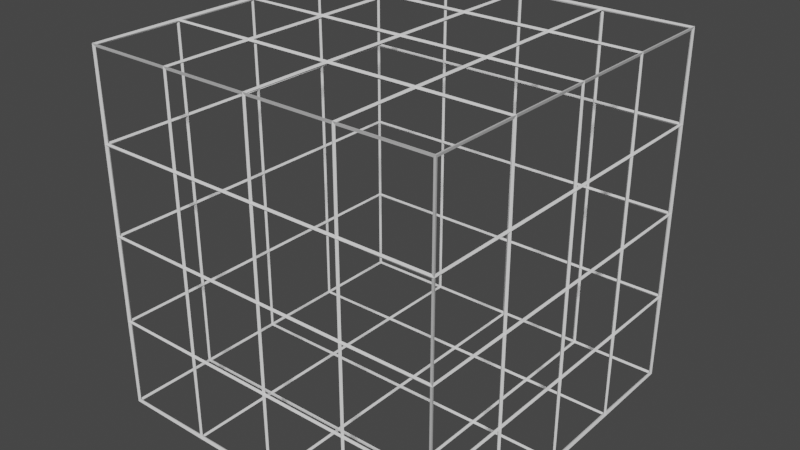 # Source: CubeWire6.blend  (saved by Blender 2.93.20; exported with 4.5.12 LTS)
import bpy
from mathutils import Matrix  # noqa: F401  (used for matrix-valued properties, if any)

bpy.ops.wm.read_factory_settings(use_empty=True)
scene = bpy.context.scene
scene.name = 'Scene'

# ---- collections
col_collection = bpy.data.collections.new('Collection'); scene.collection.children.link(col_collection)

# ---- world
world_world = bpy.data.worlds.new('World'); scene.world = world_world
world_world.use_nodes = True; world_world.node_tree.nodes.clear()
_N = world_world.node_tree.nodes; _L = world_world.node_tree.links
n0 = _N.new('ShaderNodeOutputWorld'); n0.name = 'World Output'; n0.location = (300, 300)
n1 = _N.new('ShaderNodeBackground'); n1.name = 'Background'; n1.location = (10, 300)
n1.inputs[0].default_value = (0.05088, 0.05088, 0.05088, 1.0)
_L.new(n1.outputs[0], n0.inputs[0])
n0.is_active_output = True
world_world.color = (0.05088, 0.05088, 0.05088)
world_world.use_sun_shadow = False
world_world.sun_shadow_jitter_overblur = 0.0

# ---- meshes
me_cube_002 = bpy.data.meshes.new('Cube.002')
me_cube_002.from_pydata([(-1.0, -1.0, -1.0), (-1.0, -1.0, 1.0), (-1.0, 1.0, -1.0), (-1.0, 1.0, 1.0), (1.0, -1.0, -1.0), (1.0, -1.0, 1.0), (1.0, 1.0, -1.0), (1.0, 1.0, 1.0)], [], [(0, 1, 3, 2), (2, 3, 7, 6), (6, 7, 5, 4), (4, 5, 1, 0), (2, 6, 4, 0), (7, 3, 1, 5)])
_uv = me_cube_002.uv_layers.new(name='UVMap')
_uv.uv.foreach_set('vector', [0.375, 0.0, 0.625, 0.0, 0.625, 0.25, 0.375, 0.25, 0.375, 0.25, 0.625, 0.25, 0.625, 0.5, 0.375, 0.5, 0.375, 0.5, 0.625, 0.5, 0.625, 0.75, 0.375, 0.75, 0.375, 0.75, 0.625, 0.75, 0.625, 1.0, 0.375, 1.0, 0.125, 0.5, 0.375, 0.5, 0.375, 0.75, 0.125, 0.75, 0.625, 0.5, 0.875, 0.5, 0.875, 0.75, 0.625, 0.75])
me_cube_002.use_remesh_fix_poles = True
me_cube_002.use_remesh_preserve_attributes = False
me_cube_002.update()

# ---- objects
ob_cube = bpy.data.objects.new('Cube', me_cube_002)

# ---- transforms, parenting, visibility, modifiers, constraints
ob_cube.location = (0.0, 0.0, 0.0)
_m = ob_cube.modifiers.new('Subdivision', 'SUBSURF')
_m.subdivision_type = 'SIMPLE'
_m.levels = 4
_m = ob_cube.modifiers.new('Bevel', 'BEVEL')
_m.width = 0.0
_m.width_pct = 0.0
_m.limit_method = 'NONE'
_m = ob_cube.modifiers.new('Wireframe', 'WIREFRAME')

# ---- collection membership
col_collection.objects.link(ob_cube)

# ---- scene / render settings (as saved in the file)
scene.frame_start = 1; scene.frame_end = 250; scene.frame_set(1)
scene.render.engine = 'BLENDER_EEVEE_NEXT'
scene.cycles.use_denoising = False
scene.cycles.samples = 128
scene.cycles.sampling_pattern = 'TABULATED_SOBOL'
scene.cycles.use_adaptive_sampling = False
scene.cycles.use_light_tree = False
scene.view_settings.view_transform = 'Filmic'
bpy.context.view_layer.update()

# ---- added for rendering (the .blend has no active camera and no usable light): camera, sun
cam_auto = bpy.data.cameras.new('AutoCamera')
cam_auto.lens = 50.0
cam_auto.sensor_width = 36.0
cam_auto.clip_end = 1000.0
ob_auto_camera = bpy.data.objects.new('AutoCamera', cam_auto)
scene.collection.objects.link(ob_auto_camera)
ob_auto_camera.location = (3.23712, -3.88455, 2.5897)
ob_auto_camera.rotation_euler = (1.09748, -7.21219e-08, 0.694738)
scene.camera = ob_auto_camera
light_auto_sun = bpy.data.lights.new('AutoSun', 'SUN')
light_auto_sun.energy = 3.0
light_auto_sun.angle = 0.0523599
ob_auto_sun = bpy.data.objects.new('AutoSun', light_auto_sun)
scene.collection.objects.link(ob_auto_sun)
ob_auto_sun.rotation_euler = (0.872665, 0.174533, 0.523599)
bpy.context.view_layer.update()
